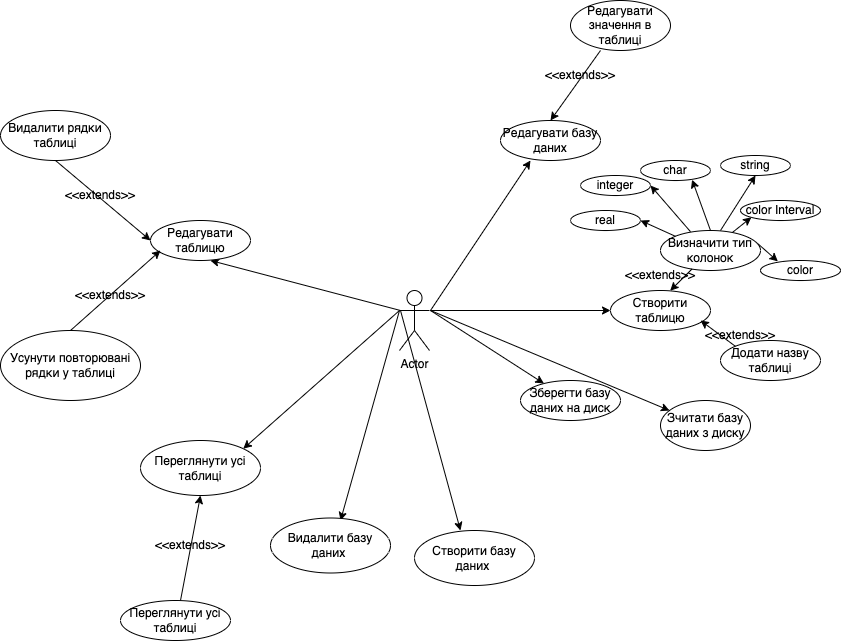

The diagram above was exported from draw.io. Its source (the exported page's mxGraphModel, read from the mxfile embedded in the PNG):
<mxGraphModel dx="1026" dy="567" grid="1" gridSize="10" guides="1" tooltips="1" connect="1" arrows="1" fold="1" page="1" pageScale="1" pageWidth="827" pageHeight="1169" math="0" shadow="0">
  <root>
    <mxCell id="0" />
    <mxCell id="1" parent="0" />
    <mxCell id="vvpJunbdQwnYHUpsj5DI-1" value="Actor" style="shape=umlActor;verticalLabelPosition=bottom;verticalAlign=top;html=1;outlineConnect=0;" parent="1" vertex="1">
      <mxGeometry x="399" y="420" width="30" height="60" as="geometry" />
    </mxCell>
    <mxCell id="vvpJunbdQwnYHUpsj5DI-2" value="" style="endArrow=classic;html=1;rounded=0;" parent="1" target="vvpJunbdQwnYHUpsj5DI-3" edge="1">
      <mxGeometry width="50" height="50" relative="1" as="geometry">
        <mxPoint x="430" y="440" as="sourcePoint" />
        <mxPoint x="560" y="550" as="targetPoint" />
      </mxGeometry>
    </mxCell>
    <mxCell id="vvpJunbdQwnYHUpsj5DI-3" value="Зберегти базу даних на диск" style="ellipse;whiteSpace=wrap;html=1;" parent="1" vertex="1">
      <mxGeometry x="520" y="510" width="100" height="40" as="geometry" />
    </mxCell>
    <mxCell id="vvpJunbdQwnYHUpsj5DI-4" value="" style="endArrow=classic;html=1;rounded=0;" parent="1" target="vvpJunbdQwnYHUpsj5DI-5" edge="1">
      <mxGeometry width="50" height="50" relative="1" as="geometry">
        <mxPoint x="430" y="440" as="sourcePoint" />
        <mxPoint x="550" y="460" as="targetPoint" />
      </mxGeometry>
    </mxCell>
    <mxCell id="vvpJunbdQwnYHUpsj5DI-5" value="Зчитати базу даних з диску" style="ellipse;whiteSpace=wrap;html=1;" parent="1" vertex="1">
      <mxGeometry x="660" y="530" width="90" height="50" as="geometry" />
    </mxCell>
    <mxCell id="vvpJunbdQwnYHUpsj5DI-6" value="Створити таблицю" style="ellipse;whiteSpace=wrap;html=1;" parent="1" vertex="1">
      <mxGeometry x="610" y="420" width="100" height="40" as="geometry" />
    </mxCell>
    <mxCell id="vvpJunbdQwnYHUpsj5DI-7" value="" style="endArrow=classic;html=1;rounded=0;" parent="1" target="vvpJunbdQwnYHUpsj5DI-6" edge="1">
      <mxGeometry width="50" height="50" relative="1" as="geometry">
        <mxPoint x="430" y="440" as="sourcePoint" />
        <mxPoint x="679.047120283582" y="549.9651593913161" as="targetPoint" />
      </mxGeometry>
    </mxCell>
    <mxCell id="vvpJunbdQwnYHUpsj5DI-8" value="" style="endArrow=classic;html=1;rounded=0;" parent="1" edge="1">
      <mxGeometry width="50" height="50" relative="1" as="geometry">
        <mxPoint x="430" y="440" as="sourcePoint" />
        <mxPoint x="530" y="290" as="targetPoint" />
      </mxGeometry>
    </mxCell>
    <mxCell id="vvpJunbdQwnYHUpsj5DI-9" value="Додати назву таблиці" style="ellipse;whiteSpace=wrap;html=1;" parent="1" vertex="1">
      <mxGeometry x="720" y="470" width="100" height="40" as="geometry" />
    </mxCell>
    <mxCell id="vvpJunbdQwnYHUpsj5DI-10" value="" style="endArrow=classic;html=1;rounded=0;exitX=0;exitY=0;exitDx=0;exitDy=0;" parent="1" source="vvpJunbdQwnYHUpsj5DI-9" edge="1">
      <mxGeometry width="50" height="50" relative="1" as="geometry">
        <mxPoint x="490" y="500" as="sourcePoint" />
        <mxPoint x="700" y="450" as="targetPoint" />
      </mxGeometry>
    </mxCell>
    <mxCell id="vvpJunbdQwnYHUpsj5DI-11" value="&amp;lt;&amp;lt;extends&amp;gt;&amp;gt;" style="text;html=1;strokeColor=none;fillColor=none;align=center;verticalAlign=middle;whiteSpace=wrap;rounded=0;" parent="1" vertex="1">
      <mxGeometry x="710" y="450" width="60" height="30" as="geometry" />
    </mxCell>
    <mxCell id="vvpJunbdQwnYHUpsj5DI-12" value="Визначити тип колонок" style="ellipse;whiteSpace=wrap;html=1;" parent="1" vertex="1">
      <mxGeometry x="660" y="360" width="100" height="40" as="geometry" />
    </mxCell>
    <mxCell id="vvpJunbdQwnYHUpsj5DI-13" value="&amp;lt;&amp;lt;extends&amp;gt;&amp;gt;" style="text;html=1;strokeColor=none;fillColor=none;align=center;verticalAlign=middle;whiteSpace=wrap;rounded=0;" parent="1" vertex="1">
      <mxGeometry x="630" y="390" width="60" height="30" as="geometry" />
    </mxCell>
    <mxCell id="vvpJunbdQwnYHUpsj5DI-14" value="" style="endArrow=classic;html=1;rounded=0;entryX=0.597;entryY=0.005;entryDx=0;entryDy=0;entryPerimeter=0;" parent="1" source="vvpJunbdQwnYHUpsj5DI-12" target="vvpJunbdQwnYHUpsj5DI-6" edge="1">
      <mxGeometry width="50" height="50" relative="1" as="geometry">
        <mxPoint x="744.6960121145117" y="485.8373536971005" as="sourcePoint" />
        <mxPoint x="710" y="460" as="targetPoint" />
      </mxGeometry>
    </mxCell>
    <mxCell id="vvpJunbdQwnYHUpsj5DI-15" value="color Interval" style="ellipse;whiteSpace=wrap;html=1;" parent="1" vertex="1">
      <mxGeometry x="740" y="330" width="80" height="20" as="geometry" />
    </mxCell>
    <mxCell id="vvpJunbdQwnYHUpsj5DI-18" value="Редагувати базу даних" style="ellipse;whiteSpace=wrap;html=1;" parent="1" vertex="1">
      <mxGeometry x="500" y="250" width="100" height="40" as="geometry" />
    </mxCell>
    <mxCell id="vvpJunbdQwnYHUpsj5DI-19" value="&amp;lt;&amp;lt;extends&amp;gt;&amp;gt;" style="text;html=1;strokeColor=none;fillColor=none;align=center;verticalAlign=middle;whiteSpace=wrap;rounded=0;" parent="1" vertex="1">
      <mxGeometry x="550" y="190" width="60" height="30" as="geometry" />
    </mxCell>
    <mxCell id="vvpJunbdQwnYHUpsj5DI-20" value="" style="endArrow=classic;html=1;rounded=0;entryX=0.634;entryY=-0.018;entryDx=0;entryDy=0;entryPerimeter=0;" parent="1" edge="1">
      <mxGeometry width="50" height="50" relative="1" as="geometry">
        <mxPoint x="600" y="180" as="sourcePoint" />
        <mxPoint x="549.9999999999999" y="249.99999999999997" as="targetPoint" />
      </mxGeometry>
    </mxCell>
    <mxCell id="vvpJunbdQwnYHUpsj5DI-22" value="Редагувати значення в таблиці" style="ellipse;whiteSpace=wrap;html=1;" parent="1" vertex="1">
      <mxGeometry x="570" y="130" width="100" height="50" as="geometry" />
    </mxCell>
    <mxCell id="vvpJunbdQwnYHUpsj5DI-28" value="" style="endArrow=classic;html=1;rounded=0;" parent="1" edge="1">
      <mxGeometry width="50" height="50" relative="1" as="geometry">
        <mxPoint x="400" y="440" as="sourcePoint" />
        <mxPoint x="210" y="390" as="targetPoint" />
      </mxGeometry>
    </mxCell>
    <mxCell id="vvpJunbdQwnYHUpsj5DI-29" value="Редагувати таблицю" style="ellipse;whiteSpace=wrap;html=1;" parent="1" vertex="1">
      <mxGeometry x="150" y="350" width="100" height="40" as="geometry" />
    </mxCell>
    <mxCell id="vvpJunbdQwnYHUpsj5DI-30" value="Видалити рядки таблиці" style="ellipse;whiteSpace=wrap;html=1;" parent="1" vertex="1">
      <mxGeometry y="240" width="110" height="50" as="geometry" />
    </mxCell>
    <mxCell id="vvpJunbdQwnYHUpsj5DI-35" value="" style="endArrow=classic;html=1;rounded=0;entryX=0;entryY=0.5;entryDx=0;entryDy=0;exitX=0.5;exitY=1;exitDx=0;exitDy=0;startArrow=none;" parent="1" source="vvpJunbdQwnYHUpsj5DI-30" target="vvpJunbdQwnYHUpsj5DI-29" edge="1">
      <mxGeometry width="50" height="50" relative="1" as="geometry">
        <mxPoint x="50" y="480" as="sourcePoint" />
        <mxPoint x="160" y="360" as="targetPoint" />
      </mxGeometry>
    </mxCell>
    <mxCell id="vvpJunbdQwnYHUpsj5DI-37" value="" style="endArrow=classic;html=1;rounded=0;exitX=0;exitY=0.3333333333333333;exitDx=0;exitDy=0;exitPerimeter=0;entryX=1;entryY=0;entryDx=0;entryDy=0;" parent="1" source="vvpJunbdQwnYHUpsj5DI-1" target="vvpJunbdQwnYHUpsj5DI-40" edge="1">
      <mxGeometry width="50" height="50" relative="1" as="geometry">
        <mxPoint x="410" y="450" as="sourcePoint" />
        <mxPoint x="220" y="590" as="targetPoint" />
      </mxGeometry>
    </mxCell>
    <mxCell id="vvpJunbdQwnYHUpsj5DI-40" value="Переглянути усі таблиці" style="ellipse;whiteSpace=wrap;html=1;" parent="1" vertex="1">
      <mxGeometry x="140" y="570" width="120" height="55" as="geometry" />
    </mxCell>
    <mxCell id="vvpJunbdQwnYHUpsj5DI-41" value="&amp;lt;&amp;lt;extends&amp;gt;&amp;gt;" style="text;html=1;strokeColor=none;fillColor=none;align=center;verticalAlign=middle;whiteSpace=wrap;rounded=0;" parent="1" vertex="1">
      <mxGeometry x="70" y="310" width="60" height="30" as="geometry" />
    </mxCell>
    <mxCell id="vvpJunbdQwnYHUpsj5DI-42" value="" style="endArrow=classic;html=1;rounded=0;entryX=0.5;entryY=1;entryDx=0;entryDy=0;" parent="1" target="vvpJunbdQwnYHUpsj5DI-40" edge="1">
      <mxGeometry width="50" height="50" relative="1" as="geometry">
        <mxPoint x="180" y="730" as="sourcePoint" />
        <mxPoint x="210" y="630" as="targetPoint" />
      </mxGeometry>
    </mxCell>
    <mxCell id="vvpJunbdQwnYHUpsj5DI-44" value="&amp;lt;&amp;lt;extends&amp;gt;&amp;gt;" style="text;html=1;strokeColor=none;fillColor=none;align=center;verticalAlign=middle;whiteSpace=wrap;rounded=0;" parent="1" vertex="1">
      <mxGeometry x="160" y="660" width="60" height="30" as="geometry" />
    </mxCell>
    <mxCell id="vvpJunbdQwnYHUpsj5DI-45" value="Переглянути усі таблиці" style="ellipse;whiteSpace=wrap;html=1;" parent="1" vertex="1">
      <mxGeometry x="120" y="730" width="110" height="40" as="geometry" />
    </mxCell>
    <mxCell id="vvpJunbdQwnYHUpsj5DI-46" value="" style="endArrow=classic;html=1;rounded=0;exitX=0;exitY=0.3333333333333333;exitDx=0;exitDy=0;exitPerimeter=0;" parent="1" source="vvpJunbdQwnYHUpsj5DI-1" edge="1">
      <mxGeometry width="50" height="50" relative="1" as="geometry">
        <mxPoint x="409" y="450" as="sourcePoint" />
        <mxPoint x="340" y="650" as="targetPoint" />
      </mxGeometry>
    </mxCell>
    <mxCell id="vvpJunbdQwnYHUpsj5DI-47" value="Видалити базу даних&amp;nbsp;" style="ellipse;whiteSpace=wrap;html=1;" parent="1" vertex="1">
      <mxGeometry x="270" y="647.5" width="120" height="55" as="geometry" />
    </mxCell>
    <mxCell id="vvpJunbdQwnYHUpsj5DI-48" value="" style="endArrow=classic;html=1;rounded=0;" parent="1" edge="1">
      <mxGeometry width="50" height="50" relative="1" as="geometry">
        <mxPoint x="400" y="440" as="sourcePoint" />
        <mxPoint x="460" y="660" as="targetPoint" />
      </mxGeometry>
    </mxCell>
    <mxCell id="vvpJunbdQwnYHUpsj5DI-50" value="Створити базу даних&amp;nbsp;" style="ellipse;whiteSpace=wrap;html=1;" parent="1" vertex="1">
      <mxGeometry x="414" y="660" width="120" height="55" as="geometry" />
    </mxCell>
    <mxCell id="vvpJunbdQwnYHUpsj5DI-52" value="Усунути повторювані рядки у таблиці" style="ellipse;whiteSpace=wrap;html=1;" parent="1" vertex="1">
      <mxGeometry y="460" width="140" height="70" as="geometry" />
    </mxCell>
    <mxCell id="vvpJunbdQwnYHUpsj5DI-55" value="" style="endArrow=classic;html=1;rounded=0;entryX=0;entryY=0.5;entryDx=0;entryDy=0;exitX=0.5;exitY=0;exitDx=0;exitDy=0;startArrow=none;" parent="1" source="vvpJunbdQwnYHUpsj5DI-52" edge="1">
      <mxGeometry width="50" height="50" relative="1" as="geometry">
        <mxPoint x="60" y="300" as="sourcePoint" />
        <mxPoint x="160" y="380" as="targetPoint" />
      </mxGeometry>
    </mxCell>
    <mxCell id="vvpJunbdQwnYHUpsj5DI-56" value="&amp;lt;&amp;lt;extends&amp;gt;&amp;gt;" style="text;html=1;strokeColor=none;fillColor=none;align=center;verticalAlign=middle;whiteSpace=wrap;rounded=0;" parent="1" vertex="1">
      <mxGeometry x="80" y="410" width="60" height="30" as="geometry" />
    </mxCell>
    <mxCell id="vvpJunbdQwnYHUpsj5DI-57" value="" style="endArrow=classic;html=1;rounded=0;entryX=0;entryY=1;entryDx=0;entryDy=0;" parent="1" source="vvpJunbdQwnYHUpsj5DI-12" target="vvpJunbdQwnYHUpsj5DI-15" edge="1">
      <mxGeometry width="50" height="50" relative="1" as="geometry">
        <mxPoint x="580" y="420" as="sourcePoint" />
        <mxPoint x="710" y="330" as="targetPoint" />
      </mxGeometry>
    </mxCell>
    <mxCell id="vvpJunbdQwnYHUpsj5DI-58" value="string" style="ellipse;whiteSpace=wrap;html=1;" parent="1" vertex="1">
      <mxGeometry x="720" y="285" width="70" height="20" as="geometry" />
    </mxCell>
    <mxCell id="vvpJunbdQwnYHUpsj5DI-59" value="char" style="ellipse;whiteSpace=wrap;html=1;" parent="1" vertex="1">
      <mxGeometry x="640" y="290" width="70" height="20" as="geometry" />
    </mxCell>
    <mxCell id="vvpJunbdQwnYHUpsj5DI-60" value="integer" style="ellipse;whiteSpace=wrap;html=1;" parent="1" vertex="1">
      <mxGeometry x="580" y="305" width="70" height="20" as="geometry" />
    </mxCell>
    <mxCell id="vvpJunbdQwnYHUpsj5DI-61" value="real" style="ellipse;whiteSpace=wrap;html=1;" parent="1" vertex="1">
      <mxGeometry x="570" y="340" width="70" height="20" as="geometry" />
    </mxCell>
    <mxCell id="vvpJunbdQwnYHUpsj5DI-63" value="" style="endArrow=classic;html=1;rounded=0;exitX=0.6;exitY=0;exitDx=0;exitDy=0;exitPerimeter=0;entryX=0.5;entryY=1;entryDx=0;entryDy=0;" parent="1" source="vvpJunbdQwnYHUpsj5DI-12" target="vvpJunbdQwnYHUpsj5DI-58" edge="1">
      <mxGeometry width="50" height="50" relative="1" as="geometry">
        <mxPoint x="748.2521189883932" y="373.4987623607615" as="sourcePoint" />
        <mxPoint x="750" y="310" as="targetPoint" />
      </mxGeometry>
    </mxCell>
    <mxCell id="vvpJunbdQwnYHUpsj5DI-64" value="" style="endArrow=classic;html=1;rounded=0;exitX=0.5;exitY=0;exitDx=0;exitDy=0;entryX=0.737;entryY=0.96;entryDx=0;entryDy=0;entryPerimeter=0;" parent="1" source="vvpJunbdQwnYHUpsj5DI-12" target="vvpJunbdQwnYHUpsj5DI-59" edge="1">
      <mxGeometry width="50" height="50" relative="1" as="geometry">
        <mxPoint x="730" y="370" as="sourcePoint" />
        <mxPoint x="765" y="315" as="targetPoint" />
      </mxGeometry>
    </mxCell>
    <mxCell id="vvpJunbdQwnYHUpsj5DI-65" value="" style="endArrow=classic;html=1;rounded=0;exitX=0.3;exitY=0.03;exitDx=0;exitDy=0;exitPerimeter=0;entryX=1;entryY=0.5;entryDx=0;entryDy=0;" parent="1" source="vvpJunbdQwnYHUpsj5DI-12" target="vvpJunbdQwnYHUpsj5DI-60" edge="1">
      <mxGeometry width="50" height="50" relative="1" as="geometry">
        <mxPoint x="711.2" y="371.20000000000005" as="sourcePoint" />
        <mxPoint x="721.5899999999999" y="319.20000000000005" as="targetPoint" />
      </mxGeometry>
    </mxCell>
    <mxCell id="vvpJunbdQwnYHUpsj5DI-66" value="" style="endArrow=classic;html=1;rounded=0;exitX=0;exitY=0;exitDx=0;exitDy=0;entryX=1;entryY=0.5;entryDx=0;entryDy=0;" parent="1" source="vvpJunbdQwnYHUpsj5DI-12" target="vvpJunbdQwnYHUpsj5DI-61" edge="1">
      <mxGeometry width="50" height="50" relative="1" as="geometry">
        <mxPoint x="720" y="370" as="sourcePoint" />
        <mxPoint x="721.5899999999999" y="319.20000000000005" as="targetPoint" />
      </mxGeometry>
    </mxCell>
    <mxCell id="Eoz3CvW_0M7nGoxdFGHF-1" value="color" style="ellipse;whiteSpace=wrap;html=1;" vertex="1" parent="1">
      <mxGeometry x="760" y="390" width="80" height="20" as="geometry" />
    </mxCell>
    <mxCell id="Eoz3CvW_0M7nGoxdFGHF-2" value="" style="endArrow=classic;html=1;rounded=0;entryX=0.217;entryY=0.044;entryDx=0;entryDy=0;entryPerimeter=0;exitX=0.978;exitY=0.339;exitDx=0;exitDy=0;exitPerimeter=0;" edge="1" parent="1" source="vvpJunbdQwnYHUpsj5DI-12" target="Eoz3CvW_0M7nGoxdFGHF-1">
      <mxGeometry width="50" height="50" relative="1" as="geometry">
        <mxPoint x="742.4572178046433" y="372.13081594039147" as="sourcePoint" />
        <mxPoint x="761.3997332394779" y="356.9911763192389" as="targetPoint" />
      </mxGeometry>
    </mxCell>
  </root>
</mxGraphModel>